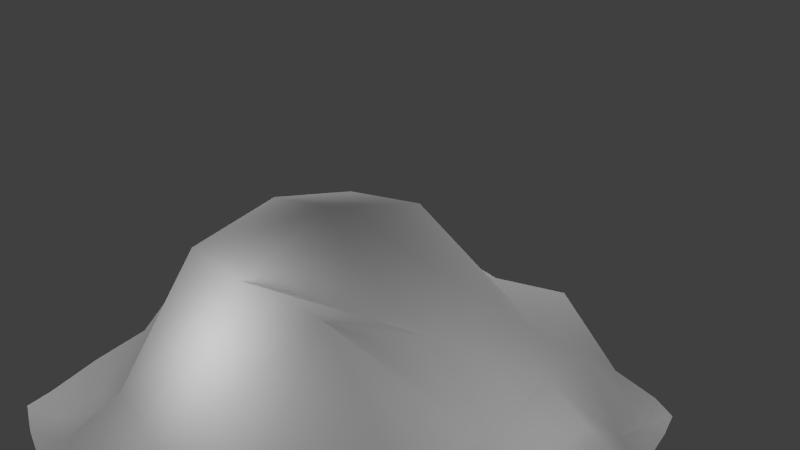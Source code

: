 # Source: stone.blend  (saved by Blender 2.65.0; exported with 4.5.12 LTS)
import bpy
from mathutils import Matrix  # noqa: F401  (used for matrix-valued properties, if any)

bpy.ops.wm.read_factory_settings(use_empty=True)
scene = bpy.context.scene
scene.name = 'Scene'

# ---- collections
col_collection_1 = bpy.data.collections.new('Collection 1'); scene.collection.children.link(col_collection_1)

# ---- materials (node trees are filled in below, after node groups)
mat_material = bpy.data.materials.new('Material')
mat_material.alpha_threshold = 0.0
mat_material.use_transparent_shadow = False
mat_material.diffuse_color = (1.0, 1.0, 1.0, 1.0)
mat_material.roughness = 0.5
mat_material.line_color = (0.0, 0.0, 0.0, 1.0)

# ---- material node trees

# ---- world
world_world = bpy.data.worlds.new('World'); scene.world = world_world
world_world.color = (0.05088, 0.05088, 0.05088)
world_world.use_sun_shadow = False
world_world.sun_shadow_jitter_overblur = 0.0
world_world.cycles.sampling_method = 'MANUAL'
world_world.cycles.sample_map_resolution = 256

# ---- cameras
cam_camera = bpy.data.cameras.new('Camera')
cam_camera.clip_end = 100.0
cam_camera.lens = 35.0
cam_camera.sensor_width = 32.0
cam_camera.sensor_height = 18.0
cam_camera.ortho_scale = 7.314
cam_camera.dof.focus_distance = 0.0
cam_camera.dof.aperture_fstop = 128.0

# ---- lights
light_lamp_003 = bpy.data.lights.new('Lamp.003', 'POINT')
light_lamp_003.transmission_factor = 0.0
light_lamp_003.cutoff_distance = 30.0
light_lamp_003.energy = 100.0
light_lamp_003.shadow_buffer_clip_start = 1.001
light_lamp_003.shadow_soft_size = 1.0
light_lamp_003.shadow_maximum_resolution = 0.006
light_lamp_003.use_absolute_resolution = True
light_lamp_003.cycles.use_multiple_importance_sampling = False
light_lamp_002 = bpy.data.lights.new('Lamp.002', 'POINT')
light_lamp_002.transmission_factor = 0.0
light_lamp_002.cutoff_distance = 30.0
light_lamp_002.energy = 100.0
light_lamp_002.shadow_buffer_clip_start = 1.001
light_lamp_002.shadow_soft_size = 1.0
light_lamp_002.shadow_maximum_resolution = 0.006
light_lamp_002.use_absolute_resolution = True
light_lamp_002.cycles.use_multiple_importance_sampling = False
light_lamp_001 = bpy.data.lights.new('Lamp.001', 'POINT')
light_lamp_001.transmission_factor = 0.0
light_lamp_001.cutoff_distance = 30.0
light_lamp_001.energy = 100.0
light_lamp_001.shadow_buffer_clip_start = 1.001
light_lamp_001.shadow_soft_size = 1.0
light_lamp_001.shadow_maximum_resolution = 0.006
light_lamp_001.use_absolute_resolution = True
light_lamp_001.cycles.use_multiple_importance_sampling = False
light_lamp = bpy.data.lights.new('Lamp', 'POINT')
light_lamp.transmission_factor = 0.0
light_lamp.cutoff_distance = 30.0
light_lamp.energy = 100.0
light_lamp.shadow_buffer_clip_start = 1.001
light_lamp.shadow_soft_size = 1.0
light_lamp.shadow_maximum_resolution = 0.006
light_lamp.use_absolute_resolution = True
light_lamp.cycles.use_multiple_importance_sampling = False

# ---- meshes
me_cube = bpy.data.meshes.new('Cube')
me_cube.from_pydata([(1.572, -2.229, -1.272), (-2.554, -2.231, -1.189), (1.573, 1.253, -1.228), (-2.553, 1.253, -1.231), (-0.49, -2.51, -1.588), (-0.49, 1.563, -1.155), (1.807, -0.4886, -1.214), (-2.786, -0.4886, -1.243), (-0.49, -0.4886, 0.5612), (-1.833, -2.401, -1.325), (-1.836, 1.428, -1.197), (1.723, 0.6186, -1.326), (-2.708, -1.599, -1.14), (0.8535, -2.402, -1.291), (0.8546, 1.427, -1.241), (1.725, -1.597, -1.265), (-2.708, 0.6215, -1.131), (-0.49, 1.012, -0.5957), (-0.49, -1.999, -0.6976), (-2.12, -0.4886, -0.3983), (1.163, -0.4886, -0.6134), (1.002, 0.7708, -0.685), (-1.978, 0.7675, -0.5929), (-1.982, -1.748, -1.201), (1.006, -1.752, -0.8891), (-2.312, -2.31, -1.272), (-2.314, 1.335, -1.181), (1.652, 1.039, -1.235), (-2.633, -2.016, -1.203), (1.334, -2.312, -1.187), (1.333, 1.334, -1.212), (1.651, -2.016, -1.25), (-2.634, 1.04, -1.117), (-0.49, 1.374, -0.8558), (-0.49, -2.299, -1.678), (-2.55, -0.4886, -0.531), (0.5409, -0.4886, -0.07741), (-1.206, -2.493, -1.285), (-1.207, 1.518, -1.234), (1.784, 0.09031, -1.226), (-2.767, -1.068, -1.105), (0.2153, -2.463, -1.677), (0.2285, 1.523, -1.081), (1.785, -1.068, -1.175), (-2.761, 0.08966, -1.291), (-0.49, 0.2932, 0.3289), (-0.49, -1.279, 0.3036), (-1.363, -0.4886, 0.3953), (1.582, -0.4886, -0.7805), (0.9122, 1.207, -1.028), (1.1, 0.1909, -0.5196), (0.3582, 0.9261, -0.8021), (1.48, 0.6724, -1.136), (-1.892, 1.207, -1.032), (-2.075, 0.1889, -0.4705), (-2.459, 0.6716, -1.191), (-1.316, 0.8892, -0.3426), (-2.079, -1.168, -0.5066), (-1.889, -2.181, -1.209), (-2.456, -1.647, -1.263), (-1.334, -1.896, -0.6455), (1.102, -1.169, -0.5494), (0.9089, -2.181, -1.218), (0.3586, -1.904, -0.8295), (1.481, -1.65, -1.092), (1.397, 1.105, -1.32), (-1.247, 1.319, -0.9186), (-1.347, -1.212, 0.244), (1.551, -1.098, -0.7544), (0.2634, 1.31, -0.6245), (0.4733, 0.3247, -0.2609), (1.548, 0.1199, -0.6644), (-2.382, 1.109, -1.105), (-2.524, 0.1188, -0.5851), (-1.356, 0.2421, 0.2064), (-2.534, -1.099, -0.9337), (-2.377, -2.082, -1.312), (-1.246, -2.292, -1.148), (0.355, -1.202, 0.3001), (0.261, -2.282, -1.353), (1.4, -2.084, -1.209)], [], [(65, 27, 2, 30), (66, 33, 5, 38), (67, 46, 8, 47), (68, 43, 6, 48), (69, 49, 14, 42), (70, 50, 21, 51), (71, 39, 11, 52), (72, 53, 10, 26), (73, 54, 22, 55), (74, 45, 17, 56), (75, 57, 19, 35), (76, 58, 23, 59), (77, 34, 18, 60), (78, 61, 20, 36), (79, 62, 24, 63), (80, 31, 15, 64), (49, 65, 30, 14), (21, 52, 65, 49), (52, 11, 27, 65), (53, 66, 38, 10), (22, 56, 66, 53), (56, 17, 33, 66), (57, 67, 47, 19), (23, 60, 67, 57), (60, 18, 46, 67), (61, 68, 48, 20), (24, 64, 68, 61), (64, 15, 43, 68), (33, 69, 42, 5), (17, 51, 69, 33), (51, 21, 49, 69), (45, 70, 51, 17), (8, 36, 70, 45), (36, 20, 50, 70), (50, 71, 52, 21), (20, 48, 71, 50), (48, 6, 39, 71), (32, 72, 26, 3), (16, 55, 72, 32), (55, 22, 53, 72), (44, 73, 55, 16), (7, 35, 73, 44), (35, 19, 54, 73), (54, 74, 56, 22), (19, 47, 74, 54), (47, 8, 45, 74), (40, 75, 35, 7), (12, 59, 75, 40), (59, 23, 57, 75), (28, 76, 59, 12), (1, 25, 76, 28), (25, 9, 58, 76), (58, 77, 60, 23), (9, 37, 77, 58), (37, 4, 34, 77), (46, 78, 36, 8), (18, 63, 78, 46), (63, 24, 61, 78), (34, 79, 63, 18), (4, 41, 79, 34), (41, 13, 62, 79), (62, 80, 64, 24), (13, 29, 80, 62), (29, 0, 31, 80)])
me_cube.polygons.foreach_set('use_smooth', [True] * 64)
_uv = me_cube.uv_layers.new(name='UVMap')
_uv.uv.foreach_set('vector', [0.8547, 0.8936, 0.9074, 0.8881, 0.8838, 0.9308, 0.8309, 0.9373, 0.3062, 0.8462, 0.4545, 0.8828, 0.4392, 0.9524, 0.2911, 0.9222, 0.4099, 0.3878, 0.5244, 0.3941, 0.5089, 0.5005, 0.3971, 0.4848, 0.8964, 0.4472, 0.9906, 0.4544, 0.988, 0.5742, 0.8931, 0.5612, 0.5918, 0.8683, 0.736, 0.8908, 0.7266, 0.9586, 0.588, 0.96, 0.6512, 0.6673, 0.7722, 0.6652, 0.7498, 0.7756, 0.63, 0.8082, 0.8551, 0.6658, 0.9674, 0.691, 0.9478, 0.8037, 0.8809, 0.8024, 0.07307, 0.7621, 0.1759, 0.804, 0.1707, 0.8629, 0.07845, 0.8168, 0.1404, 0.5432, 0.2161, 0.5705, 0.2075, 0.6814, 0.05304, 0.6671, 0.3728, 0.5832, 0.4916, 0.6079, 0.473, 0.796, 0.3356, 0.7142, 0.1296, 0.3033, 0.2545, 0.3338, 0.2321, 0.4544, 0.1567, 0.4416, 0.1795, 0.08592, 0.2865, 0.08207, 0.2458, 0.1629, 0.1541, 0.1687, 0.4301, 0.08053, 0.5968, 0.04123, 0.5596, 0.2069, 0.4061, 0.2064, 0.6297, 0.4246, 0.8071, 0.4222, 0.8094, 0.5487, 0.6739, 0.5334, 0.7266, 0.109, 0.8491, 0.1766, 0.8332, 0.291, 0.7142, 0.2351, 0.9448, 0.2263, 0.9942, 0.2523, 0.9999, 0.3412, 0.9377, 0.3242, 0.736, 0.8908, 0.8547, 0.8936, 0.8309, 0.9373, 0.7266, 0.9586, 0.7498, 0.7756, 0.8809, 0.8024, 0.8547, 0.8936, 0.736, 0.8908, 0.8809, 0.8024, 0.9478, 0.8037, 0.9074, 0.8881, 0.8547, 0.8936, 0.1759, 0.804, 0.3062, 0.8462, 0.2911, 0.9222, 0.1707, 0.8629, 0.2075, 0.6814, 0.3356, 0.7142, 0.3062, 0.8462, 0.1759, 0.804, 0.3356, 0.7142, 0.473, 0.796, 0.4545, 0.8828, 0.3062, 0.8462, 0.2545, 0.3338, 0.4099, 0.3878, 0.3971, 0.4848, 0.2321, 0.4544, 0.2458, 0.1629, 0.4061, 0.2064, 0.4099, 0.3878, 0.2545, 0.3338, 0.4061, 0.2064, 0.5596, 0.2069, 0.5244, 0.3941, 0.4099, 0.3878, 0.8071, 0.4222, 0.8964, 0.4472, 0.8931, 0.5612, 0.8094, 0.5487, 0.8332, 0.291, 0.9377, 0.3242, 0.8964, 0.4472, 0.8071, 0.4222, 0.9377, 0.3242, 0.9999, 0.3412, 0.9906, 0.4544, 0.8964, 0.4472, 0.4545, 0.8828, 0.5918, 0.8683, 0.588, 0.96, 0.4392, 0.9524, 0.473, 0.796, 0.63, 0.8082, 0.5918, 0.8683, 0.4545, 0.8828, 0.63, 0.8082, 0.7498, 0.7756, 0.736, 0.8908, 0.5918, 0.8683, 0.4916, 0.6079, 0.6512, 0.6673, 0.63, 0.8082, 0.473, 0.796, 0.5089, 0.5005, 0.6739, 0.5334, 0.6512, 0.6673, 0.4916, 0.6079, 0.6739, 0.5334, 0.8094, 0.5487, 0.7722, 0.6652, 0.6512, 0.6673, 0.7722, 0.6652, 0.8551, 0.6658, 0.8809, 0.8024, 0.7498, 0.7756, 0.8094, 0.5487, 0.8931, 0.5612, 0.8551, 0.6658, 0.7722, 0.6652, 0.8931, 0.5612, 0.988, 0.5742, 0.9674, 0.691, 0.8551, 0.6658, 0.01785, 0.7447, 0.07307, 0.7621, 0.07845, 0.8168, 0.0282, 0.797, 9.796e-05, 0.6574, 0.05304, 0.6671, 0.07307, 0.7621, 0.01785, 0.7447, 0.05304, 0.6671, 0.2075, 0.6814, 0.1759, 0.804, 0.07307, 0.7621, 9.801e-05, 0.5398, 0.1404, 0.5432, 0.05304, 0.6671, 9.796e-05, 0.6574, 0.01442, 0.4171, 0.1567, 0.4416, 0.1404, 0.5432, 9.801e-05, 0.5398, 0.1567, 0.4416, 0.2321, 0.4544, 0.2161, 0.5705, 0.1404, 0.5432, 0.2161, 0.5705, 0.3728, 0.5832, 0.3356, 0.7142, 0.2075, 0.6814, 0.2321, 0.4544, 0.3971, 0.4848, 0.3728, 0.5832, 0.2161, 0.5705, 0.3971, 0.4848, 0.5089, 0.5005, 0.4916, 0.6079, 0.3728, 0.5832, 0.06525, 0.2955, 0.1296, 0.3033, 0.1567, 0.4416, 0.01442, 0.4171, 0.09796, 0.181, 0.1541, 0.1687, 0.1296, 0.3033, 0.06525, 0.2955, 0.1541, 0.1687, 0.2458, 0.1629, 0.2545, 0.3338, 0.1296, 0.3033, 0.1206, 0.09233, 0.1795, 0.08592, 0.1541, 0.1687, 0.09796, 0.181, 0.1419, 0.04735, 0.1988, 0.04082, 0.1795, 0.08592, 0.1206, 0.09233, 0.1988, 0.04082, 0.3043, 0.03006, 0.2865, 0.08207, 0.1795, 0.08592, 0.2865, 0.08207, 0.4301, 0.08053, 0.4061, 0.2064, 0.2458, 0.1629, 0.3043, 0.03006, 0.4433, 0.02868, 0.4301, 0.08053, 0.2865, 0.08207, 0.4433, 0.02868, 0.5926, 9.796e-05, 0.5968, 0.04123, 0.4301, 0.08053, 0.5244, 0.3941, 0.6297, 0.4246, 0.6739, 0.5334, 0.5089, 0.5005, 0.5596, 0.2069, 0.7142, 0.2351, 0.6297, 0.4246, 0.5244, 0.3941, 0.7142, 0.2351, 0.8332, 0.291, 0.8071, 0.4222, 0.6297, 0.4246, 0.5968, 0.04123, 0.7266, 0.109, 0.7142, 0.2351, 0.5596, 0.2069, 0.5926, 9.796e-05, 0.726, 0.03028, 0.7266, 0.109, 0.5968, 0.04123, 0.726, 0.03028, 0.8513, 0.1262, 0.8491, 0.1766, 0.7266, 0.109, 0.8491, 0.1766, 0.9448, 0.2263, 0.9377, 0.3242, 0.8332, 0.291, 0.8513, 0.1262, 0.9434, 0.1759, 0.9448, 0.2263, 0.8491, 0.1766, 0.9434, 0.1759, 0.9897, 0.2054, 0.9942, 0.2523, 0.9448, 0.2263])
me_cube.materials.append(mat_material)
me_cube.use_remesh_preserve_volume = False
me_cube.use_remesh_preserve_attributes = False
me_cube.use_mirror_vertex_groups = False
me_cube.update()

# ---- objects
ob_lamp_003 = bpy.data.objects.new('Lamp.003', light_lamp_003)
ob_lamp_002 = bpy.data.objects.new('Lamp.002', light_lamp_002)
ob_lamp_001 = bpy.data.objects.new('Lamp.001', light_lamp_001)
ob_cube = bpy.data.objects.new('Cube', me_cube)
ob_lamp = bpy.data.objects.new('Lamp', light_lamp)
ob_camera = bpy.data.objects.new('Camera', cam_camera)

# ---- transforms, parenting, visibility, modifiers, constraints
ob_lamp_003.location = (-0.1189, 4.944, 3.096)
ob_lamp_003.rotation_euler = (0.6503, 0.05522, 1.866)
ob_lamp_003.scale = (0.921, 0.921, 0.921)
ob_lamp_003.lock_rotations_4d = False
ob_lamp_003.empty_display_type = 'ARROWS'
ob_lamp_003.color = (0.0, 0.0, 0.0, 0.0)
ob_lamp_003.lineart.crease_threshold = 0.0
ob_lamp_002.location = (-0.1189, -3.353, 3.096)
ob_lamp_002.rotation_euler = (0.6503, 0.05522, 1.866)
ob_lamp_002.scale = (0.921, 0.921, 0.921)
ob_lamp_002.lock_rotations_4d = False
ob_lamp_002.empty_display_type = 'ARROWS'
ob_lamp_002.color = (0.0, 0.0, 0.0, 0.0)
ob_lamp_002.lineart.crease_threshold = 0.0
ob_lamp_001.location = (4.529, 0.169, 3.096)
ob_lamp_001.rotation_euler = (0.6503, 0.05522, 1.866)
ob_lamp_001.scale = (0.921, 0.921, 0.921)
ob_lamp_001.lock_rotations_4d = False
ob_lamp_001.empty_display_type = 'ARROWS'
ob_lamp_001.color = (0.0, 0.0, 0.0, 0.0)
ob_lamp_001.lineart.crease_threshold = 0.0
ob_cube.location = (0.5651, 0.7035, 1.914)
ob_cube.scale = (1.453, 1.721, 1.665)
ob_cube.lineart.crease_threshold = 0.0
ob_lamp.location = (-4.26, 0.169, 3.096)
ob_lamp.rotation_euler = (0.6503, 0.05522, 1.866)
ob_lamp.scale = (0.921, 0.921, 0.921)
ob_lamp.lock_rotations_4d = False
ob_lamp.empty_display_type = 'ARROWS'
ob_lamp.color = (0.0, 0.0, 0.0, 0.0)
ob_lamp.lineart.crease_threshold = 0.0
ob_camera.location = (7.073, -5.873, 7.19)
ob_camera.rotation_euler = (1.109, 0.01082, 0.8149)
ob_camera.scale = (0.921, 0.921, 0.921)
ob_camera.lock_rotations_4d = False
ob_camera.empty_display_type = 'ARROWS'
ob_camera.color = (0.0, 0.0, 0.0, 0.0)
ob_camera.display_type = 'WIRE'
ob_camera.lineart.crease_threshold = 0.0

# ---- collection membership
col_collection_1.objects.link(ob_lamp_003)
col_collection_1.objects.link(ob_lamp_002)
col_collection_1.objects.link(ob_lamp_001)
col_collection_1.objects.link(ob_cube)
col_collection_1.objects.link(ob_lamp)
col_collection_1.objects.link(ob_camera)

# ---- scene / render settings (as saved in the file)
scene.camera = ob_camera
scene.frame_start = 1; scene.frame_end = 250; scene.frame_set(129)
scene.render.engine = 'BLENDER_EEVEE_NEXT'
scene.render.image_settings.color_mode = 'RGB'
scene.render.image_settings.compression = 90
scene.render.resolution_percentage = 50
scene.render.dither_intensity = 0.0
scene.render.bake_margin = 2
scene.render.bake_bias = 0.0
scene.cycles.use_denoising = False
scene.cycles.samples = 10
scene.cycles.sampling_pattern = 'TABULATED_SOBOL'
scene.cycles.light_sampling_threshold = 0.0
scene.cycles.use_adaptive_sampling = False
scene.cycles.use_light_tree = False
scene.cycles.blur_glossy = 0.0
scene.cycles.volume_bounces = 1
scene.cycles.pixel_filter_type = 'GAUSSIAN'
scene.cycles.sample_clamp_indirect = 0.0
scene.view_settings.view_transform = 'Standard'
bpy.context.view_layer.update()
